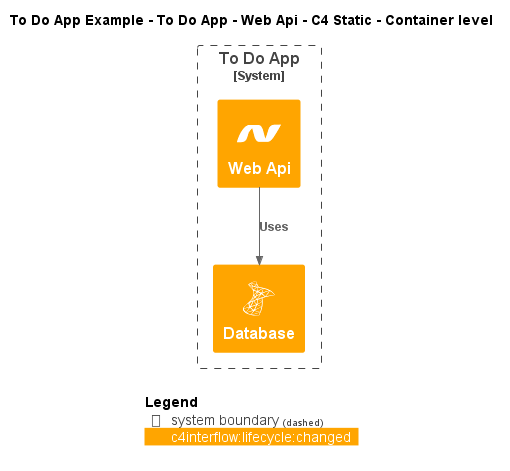

The diagram above was rendered by PlantUML. Its source (embedded in the PNG):
@startuml
!include ..\..\..\..\..\.c4s\C4_Container.puml

!define ICONS https://raw.githubusercontent.com/tupadr3/plantuml-icon-font-sprites/refs/heads/main/icons

!include ICONS/devicons/dotnet.puml
!include ICONS/devicons/msql_server.puml

AddElementTag("c4interflow:lifecycle:new", $bgColor=green, $fontColor=#ffffff, $borderColor=green, $shadowing="False")
AddElementTag("c4interflow:lifecycle:changed", $bgColor=orange, $fontColor=#ffffff, $borderColor=orange, $shadowing="False")
AddElementTag("c4interflow:lifecycle:removed", $bgColor=red, $fontColor=#ffffff, $borderColor=red, $shadowing="False")

AddRelTag("c4interflow:lifecycle:new", $textColor=green, $lineColor=green)
AddRelTag("c4interflow:lifecycle:changed", $textColor=orange, $lineColor=orange)
AddRelTag("c4interflow:lifecycle:removed", $textColor=red, $lineColor=red)

SHOW_PERSON_PORTRAIT()
LAYOUT_TOP_DOWN()

skinparam linetype polyline

title To Do App Example - To Do App - Web Api - C4 Static - Container level


System_Boundary(ToDoAppExample.SoftwareSystems.ToDoApp, "To Do App") {
    Container(ToDoAppExample.SoftwareSystems.ToDoApp.Containers.WebApi, "Web Api", "", "", "dotnet", $tags="c4interflow:lifecycle:changed")
    Container(ToDoAppExample.SoftwareSystems.ToDoApp.Containers.Database, "Database", "", "", "msql_server", $tags="c4interflow:lifecycle:changed")
}

Rel(ToDoAppExample.SoftwareSystems.ToDoApp.Containers.WebApi, ToDoAppExample.SoftwareSystems.ToDoApp.Containers.Database, "Uses")


SHOW_LEGEND()
@enduml